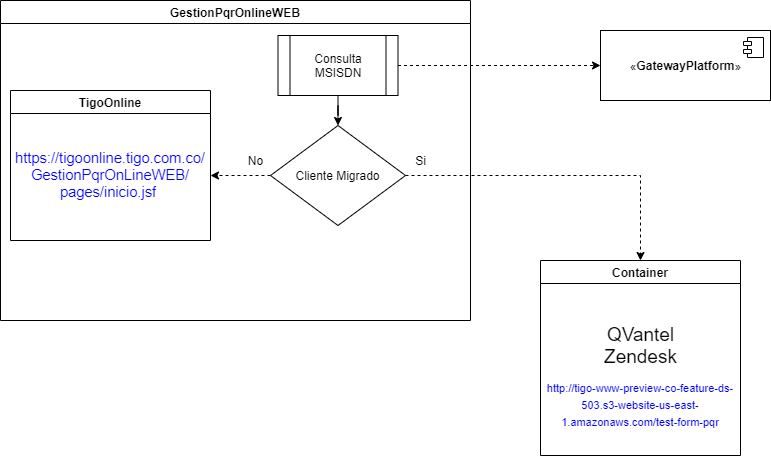

The diagram above was exported from draw.io. Its source (the exported page's mxGraphModel, read from the mxfile embedded in the PNG):
<mxGraphModel dx="868" dy="454" grid="1" gridSize="10" guides="1" tooltips="1" connect="1" arrows="1" fold="1" page="1" pageScale="1" pageWidth="827" pageHeight="1169" math="0" shadow="0">
  <root>
    <mxCell id="0" />
    <mxCell id="1" parent="0" />
    <mxCell id="c3e8LYdZi9KCaVJFfG4I-2" value="GestionPqrOnlineWEB" style="swimlane;" vertex="1" parent="1">
      <mxGeometry x="40" y="50" width="470" height="320" as="geometry" />
    </mxCell>
    <mxCell id="c3e8LYdZi9KCaVJFfG4I-1" value="Cliente Migrado" style="rhombus;whiteSpace=wrap;html=1;" vertex="1" parent="c3e8LYdZi9KCaVJFfG4I-2">
      <mxGeometry x="270" y="125" width="135" height="100" as="geometry" />
    </mxCell>
    <mxCell id="c3e8LYdZi9KCaVJFfG4I-8" style="edgeStyle=orthogonalEdgeStyle;rounded=0;orthogonalLoop=1;jettySize=auto;html=1;entryX=0.5;entryY=0;entryDx=0;entryDy=0;dashed=1;dashPattern=1 1;" edge="1" parent="c3e8LYdZi9KCaVJFfG4I-2" source="c3e8LYdZi9KCaVJFfG4I-7" target="c3e8LYdZi9KCaVJFfG4I-1">
      <mxGeometry relative="1" as="geometry" />
    </mxCell>
    <mxCell id="c3e8LYdZi9KCaVJFfG4I-7" value="Consulta MSISDN" style="shape=process;whiteSpace=wrap;html=1;backgroundOutline=1;" vertex="1" parent="c3e8LYdZi9KCaVJFfG4I-2">
      <mxGeometry x="277.5" y="35" width="120" height="60" as="geometry" />
    </mxCell>
    <mxCell id="c3e8LYdZi9KCaVJFfG4I-6" value="Si" style="text;html=1;align=center;verticalAlign=middle;resizable=0;points=[];autosize=1;strokeColor=none;" vertex="1" parent="c3e8LYdZi9KCaVJFfG4I-2">
      <mxGeometry x="405" y="150" width="30" height="20" as="geometry" />
    </mxCell>
    <mxCell id="c3e8LYdZi9KCaVJFfG4I-14" value="TigoOnline" style="swimlane;" vertex="1" parent="c3e8LYdZi9KCaVJFfG4I-2">
      <mxGeometry x="10" y="90" width="200" height="150" as="geometry" />
    </mxCell>
    <mxCell id="c3e8LYdZi9KCaVJFfG4I-16" value="&lt;a class=&quot;Hyperlink SCXW136160635 BCX0&quot; href=&quot;https://tigoonline.tigo.com.co/GestionPqrOnLineWEB/pages/inicio.jsf&quot; target=&quot;_blank&quot; style=&quot;margin: 0px ; padding: 0px ; font-family: &amp;#34;arial&amp;#34; , &amp;#34;arial_msfontservice&amp;#34; , sans-serif ; font-size: 14.6667px ; text-align: justify ; background-color: rgb(255 , 255 , 255)&quot;&gt;&lt;span lang=&quot;ES-CO&quot; class=&quot;TextRun Underlined SCXW136160635 BCX0&quot; style=&quot;margin: 0px ; padding: 0px ; color: rgb(0 , 0 , 255) ; font-size: 11pt ; line-height: 17.2667px ; font-family: &amp;#34;arial&amp;#34; , &amp;#34;arial_embeddedfont&amp;#34; , &amp;#34;arial_msfontservice&amp;#34; , sans-serif&quot;&gt;&lt;span class=&quot;NormalTextRun SCXW136160635 BCX0&quot; style=&quot;margin: 0px ; padding: 0px&quot;&gt;https://tigoonline.tigo.com.co/&lt;br&gt;GestionPqrOnLineWEB/&lt;br&gt;pages/inicio.jsf&lt;/span&gt;&lt;/span&gt;&lt;/a&gt;&lt;span lang=&quot;ES-CO&quot; class=&quot;TextRun SCXW136160635 BCX0&quot; style=&quot;margin: 0px ; padding: 0px ; font-size: 11pt ; text-align: justify ; background-color: rgb(255 , 255 , 255) ; line-height: 17.2667px ; font-family: &amp;#34;arial&amp;#34; , &amp;#34;arial_embeddedfont&amp;#34; , &amp;#34;arial_msfontservice&amp;#34; , sans-serif&quot;&gt;&lt;span class=&quot;NormalTextRun SCXW136160635 BCX0&quot; style=&quot;margin: 0px ; padding: 0px&quot;&gt;&amp;nbsp;&lt;/span&gt;&lt;/span&gt;" style="text;html=1;strokeColor=none;fillColor=none;spacing=5;spacingTop=-20;whiteSpace=wrap;overflow=hidden;rounded=0;align=center;" vertex="1" parent="c3e8LYdZi9KCaVJFfG4I-14">
      <mxGeometry y="70" width="200" height="40" as="geometry" />
    </mxCell>
    <mxCell id="c3e8LYdZi9KCaVJFfG4I-18" value="No" style="text;html=1;align=center;verticalAlign=middle;resizable=0;points=[];autosize=1;strokeColor=none;" vertex="1" parent="c3e8LYdZi9KCaVJFfG4I-2">
      <mxGeometry x="240" y="150" width="30" height="20" as="geometry" />
    </mxCell>
    <mxCell id="c3e8LYdZi9KCaVJFfG4I-3" value="Container" style="swimlane;" vertex="1" parent="1">
      <mxGeometry x="580" y="310" width="200" height="195" as="geometry" />
    </mxCell>
    <mxCell id="c3e8LYdZi9KCaVJFfG4I-4" value="&lt;p style=&quot;line-height: 120% ; font-size: 19px&quot;&gt;QVantel&lt;br&gt;Zendesk&lt;/p&gt;" style="text;html=1;align=center;verticalAlign=middle;resizable=0;points=[];autosize=1;strokeColor=none;" vertex="1" parent="c3e8LYdZi9KCaVJFfG4I-3">
      <mxGeometry x="55" y="40" width="90" height="90" as="geometry" />
    </mxCell>
    <mxCell id="c3e8LYdZi9KCaVJFfG4I-12" value="&lt;div&gt;&lt;a class=&quot;Hyperlink SCXW46569479 BCX0&quot; href=&quot;http://tigo-www-preview-co-feature-ds-503.s3-website-us-east-1.amazonaws.com/test-form-pqr&quot; target=&quot;_blank&quot; style=&quot;margin: 0px ; padding: 0px ; font-family: &amp;#34;arial&amp;#34; , &amp;#34;arial_msfontservice&amp;#34; , sans-serif ; background-color: rgb(255 , 255 , 255)&quot;&gt;&lt;span lang=&quot;ES-CO&quot; class=&quot;TextRun Underlined SCXW46569479 BCX0&quot; style=&quot;margin: 0px ; padding: 0px ; color: rgb(0 , 0 , 255) ; line-height: 17.2667px ; font-family: &amp;#34;arial&amp;#34; , &amp;#34;arial_embeddedfont&amp;#34; , &amp;#34;arial_msfontservice&amp;#34; , sans-serif&quot;&gt;&lt;span class=&quot;NormalTextRun SCXW46569479 BCX0&quot; style=&quot;margin: 0px ; padding: 0px&quot;&gt;&lt;font style=&quot;font-size: 11px&quot;&gt;http://tigo-www-preview-co-feature-ds-503.s3-website-us-east-1.amazonaws.com/test-form-pqr&lt;/font&gt;&lt;/span&gt;&lt;/span&gt;&lt;/a&gt;&lt;/div&gt;" style="text;html=1;strokeColor=none;fillColor=none;spacing=5;spacingTop=-20;whiteSpace=wrap;overflow=hidden;rounded=0;align=center;" vertex="1" parent="c3e8LYdZi9KCaVJFfG4I-3">
      <mxGeometry y="130" width="200" height="40" as="geometry" />
    </mxCell>
    <mxCell id="c3e8LYdZi9KCaVJFfG4I-5" style="edgeStyle=orthogonalEdgeStyle;rounded=0;orthogonalLoop=1;jettySize=auto;html=1;dashed=1;" edge="1" parent="1" source="c3e8LYdZi9KCaVJFfG4I-1" target="c3e8LYdZi9KCaVJFfG4I-3">
      <mxGeometry relative="1" as="geometry" />
    </mxCell>
    <mxCell id="c3e8LYdZi9KCaVJFfG4I-19" style="edgeStyle=orthogonalEdgeStyle;rounded=0;orthogonalLoop=1;jettySize=auto;html=1;exitX=0;exitY=0.5;exitDx=0;exitDy=0;dashed=1;" edge="1" parent="1" source="c3e8LYdZi9KCaVJFfG4I-1">
      <mxGeometry relative="1" as="geometry">
        <mxPoint x="250" y="225" as="targetPoint" />
      </mxGeometry>
    </mxCell>
    <mxCell id="c3e8LYdZi9KCaVJFfG4I-21" value="&lt;font style=&quot;font-size: 12px&quot;&gt;«&lt;b&gt;GatewayPlatform&lt;/b&gt;&lt;/font&gt;»" style="html=1;dropTarget=0;" vertex="1" parent="1">
      <mxGeometry x="640" y="80" width="170" height="70" as="geometry" />
    </mxCell>
    <mxCell id="c3e8LYdZi9KCaVJFfG4I-22" value="" style="shape=module;jettyWidth=8;jettyHeight=4;" vertex="1" parent="c3e8LYdZi9KCaVJFfG4I-21">
      <mxGeometry x="1" width="20" height="20" relative="1" as="geometry">
        <mxPoint x="-27" y="7" as="offset" />
      </mxGeometry>
    </mxCell>
    <mxCell id="c3e8LYdZi9KCaVJFfG4I-32" style="edgeStyle=orthogonalEdgeStyle;rounded=0;orthogonalLoop=1;jettySize=auto;html=1;dashed=1;" edge="1" parent="1" source="c3e8LYdZi9KCaVJFfG4I-7" target="c3e8LYdZi9KCaVJFfG4I-21">
      <mxGeometry relative="1" as="geometry" />
    </mxCell>
  </root>
</mxGraphModel>